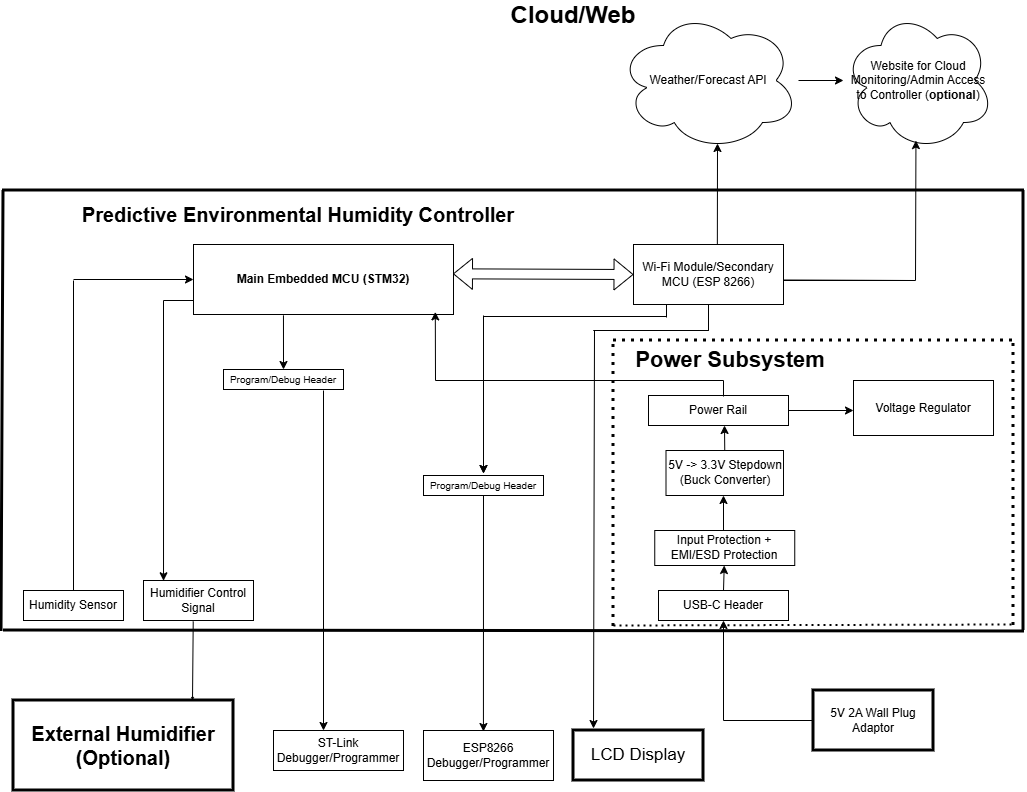

The diagram above was exported from draw.io. Its source (the exported page's mxGraphModel, read from the mxfile embedded in the PNG):
<mxGraphModel dx="2026" dy="1126" grid="1" gridSize="10" guides="1" tooltips="1" connect="1" arrows="1" fold="1" page="1" pageScale="1" pageWidth="1100" pageHeight="850" math="0" shadow="0">
  <root>
    <mxCell id="0" />
    <mxCell id="1" parent="0" />
    <mxCell id="UmHh_RvrZBeusNHaTsqm-1" parent="1" style="text;html=1;whiteSpace=wrap;strokeColor=none;fillColor=none;align=center;verticalAlign=middle;rounded=0;" value="&lt;font style=&quot;font-size: 20px;&quot;&gt;&lt;b style=&quot;&quot;&gt;Predictive Environmental Humidity Controller&lt;/b&gt;&lt;/font&gt;" vertex="1">
      <mxGeometry height="40" width="450" x="120" y="214" as="geometry" />
    </mxCell>
    <mxCell id="UmHh_RvrZBeusNHaTsqm-7" parent="1" style="rounded=0;whiteSpace=wrap;html=1;" value="&lt;b&gt;Main Embedded MCU (STM32)&lt;/b&gt;" vertex="1">
      <mxGeometry height="70" width="260" x="240" y="264" as="geometry" />
    </mxCell>
    <mxCell id="2_TswrrHJGYb1H4N9cP--9" parent="1" style="rounded=0;whiteSpace=wrap;html=1;" value="Wi-Fi Module/Secondary MCU (ESP 8266)" vertex="1">
      <mxGeometry height="60" width="150" x="680" y="264" as="geometry" />
    </mxCell>
    <mxCell id="2_TswrrHJGYb1H4N9cP--10" edge="1" parent="1" source="UmHh_RvrZBeusNHaTsqm-7" style="shape=flexArrow;endArrow=classic;startArrow=classic;html=1;rounded=0;entryX=0;entryY=0.5;entryDx=0;entryDy=0;exitX=0.998;exitY=0.419;exitDx=0;exitDy=0;exitPerimeter=0;" target="2_TswrrHJGYb1H4N9cP--9" value="">
      <mxGeometry height="100" relative="1" width="100" as="geometry">
        <mxPoint x="498" y="293" as="sourcePoint" />
        <mxPoint x="630" y="274" as="targetPoint" />
      </mxGeometry>
    </mxCell>
    <mxCell id="EK3NsrHWreD8-AtMYNEK-1" edge="1" parent="1" source="2_TswrrHJGYb1H4N9cP--12" style="edgeStyle=orthogonalEdgeStyle;rounded=0;orthogonalLoop=1;jettySize=auto;html=1;" target="2_TswrrHJGYb1H4N9cP--17" value="">
      <mxGeometry relative="1" as="geometry" />
    </mxCell>
    <mxCell id="2_TswrrHJGYb1H4N9cP--12" parent="1" style="ellipse;shape=cloud;whiteSpace=wrap;html=1;" value="Weather/Forecast API" vertex="1">
      <mxGeometry height="140" width="180" x="665" y="30" as="geometry" />
    </mxCell>
    <mxCell id="2_TswrrHJGYb1H4N9cP--17" parent="1" style="ellipse;shape=cloud;whiteSpace=wrap;html=1;" value="Website for Cloud Monitoring/Admin Access to Controller (&lt;b&gt;optional&lt;/b&gt;)" vertex="1">
      <mxGeometry height="140" width="150" x="890" y="30" as="geometry" />
    </mxCell>
    <mxCell id="2_TswrrHJGYb1H4N9cP--24" parent="1" style="rounded=0;whiteSpace=wrap;html=1;" value="&lt;font&gt;Humidity Sensor&lt;/font&gt;" vertex="1">
      <mxGeometry height="30" width="100" x="70" y="610" as="geometry" />
    </mxCell>
    <mxCell id="2_TswrrHJGYb1H4N9cP--32" parent="1" style="rounded=0;whiteSpace=wrap;html=1;" value="Humidifier Control Signal" vertex="1">
      <mxGeometry height="40" width="110" x="190" y="600" as="geometry" />
    </mxCell>
    <mxCell id="2_TswrrHJGYb1H4N9cP--37" parent="1" style="rounded=0;whiteSpace=wrap;html=1;" value="&lt;font style=&quot;font-size: 10px;&quot;&gt;Program/Debug Header&lt;/font&gt;" vertex="1">
      <mxGeometry height="20" width="120" x="270" y="389" as="geometry" />
    </mxCell>
    <mxCell id="2_TswrrHJGYb1H4N9cP--57" parent="1" style="rounded=0;whiteSpace=wrap;html=1;" value="USB-C Header" vertex="1">
      <mxGeometry height="30" width="130" x="705" y="610" as="geometry" />
    </mxCell>
    <mxCell id="2_TswrrHJGYb1H4N9cP--58" parent="1" style="rounded=0;whiteSpace=wrap;html=1;" value="Input Protection + EMI/ESD Protection" vertex="1">
      <mxGeometry height="35" width="140" x="701.25" y="550" as="geometry" />
    </mxCell>
    <mxCell id="2_TswrrHJGYb1H4N9cP--59" edge="1" parent="1" source="2_TswrrHJGYb1H4N9cP--57" style="endArrow=classic;html=1;rounded=0;exitX=0.5;exitY=0;exitDx=0;exitDy=0;" target="2_TswrrHJGYb1H4N9cP--58" value="">
      <mxGeometry height="50" relative="1" width="50" as="geometry">
        <mxPoint x="720" y="625" as="sourcePoint" />
        <mxPoint x="770" y="595" as="targetPoint" />
      </mxGeometry>
    </mxCell>
    <mxCell id="2_TswrrHJGYb1H4N9cP--60" edge="1" parent="1" style="endArrow=classic;html=1;rounded=0;" value="">
      <mxGeometry height="50" relative="1" width="50" as="geometry">
        <mxPoint x="770" y="550" as="sourcePoint" />
        <mxPoint x="770" y="515" as="targetPoint" />
      </mxGeometry>
    </mxCell>
    <mxCell id="2_TswrrHJGYb1H4N9cP--61" parent="1" style="rounded=0;whiteSpace=wrap;html=1;" value="5V -&amp;gt; 3.3V Stepdown (Buck Converter)" vertex="1">
      <mxGeometry height="45" width="117.5" x="712.5" y="470" as="geometry" />
    </mxCell>
    <mxCell id="2_TswrrHJGYb1H4N9cP--62" edge="1" parent="1" source="2_TswrrHJGYb1H4N9cP--61" style="endArrow=classic;html=1;rounded=0;exitX=0.5;exitY=0;exitDx=0;exitDy=0;" value="">
      <mxGeometry height="50" relative="1" width="50" as="geometry">
        <mxPoint x="670" y="475" as="sourcePoint" />
        <mxPoint x="771" y="445" as="targetPoint" />
      </mxGeometry>
    </mxCell>
    <mxCell id="2_TswrrHJGYb1H4N9cP--63" parent="1" style="rounded=0;whiteSpace=wrap;html=1;" value="Power Rail" vertex="1">
      <mxGeometry height="30" width="140" x="695" y="415" as="geometry" />
    </mxCell>
    <mxCell id="2_TswrrHJGYb1H4N9cP--64" edge="1" parent="1" source="2_TswrrHJGYb1H4N9cP--63" style="endArrow=classic;html=1;rounded=0;exitX=1;exitY=0.5;exitDx=0;exitDy=0;" value="">
      <mxGeometry height="50" relative="1" width="50" as="geometry">
        <mxPoint x="670" y="475" as="sourcePoint" />
        <mxPoint x="900" y="430" as="targetPoint" />
      </mxGeometry>
    </mxCell>
    <mxCell id="2_TswrrHJGYb1H4N9cP--65" parent="1" style="rounded=0;whiteSpace=wrap;html=1;" value="Voltage Regulator" vertex="1">
      <mxGeometry height="55" width="140" x="900" y="400" as="geometry" />
    </mxCell>
    <mxCell id="2_TswrrHJGYb1H4N9cP--74" edge="1" parent="1" style="endArrow=classic;html=1;rounded=0;entryX=0.93;entryY=0.963;entryDx=0;entryDy=0;entryPerimeter=0;" target="UmHh_RvrZBeusNHaTsqm-7" value="">
      <mxGeometry height="50" relative="1" width="50" as="geometry">
        <mxPoint x="482" y="400" as="sourcePoint" />
        <mxPoint x="480" y="340" as="targetPoint" />
      </mxGeometry>
    </mxCell>
    <mxCell id="2_TswrrHJGYb1H4N9cP--75" edge="1" parent="1" style="endArrow=none;html=1;rounded=0;" value="">
      <mxGeometry height="50" relative="1" width="50" as="geometry">
        <mxPoint x="482" y="400" as="sourcePoint" />
        <mxPoint x="770" y="400" as="targetPoint" />
      </mxGeometry>
    </mxCell>
    <mxCell id="2_TswrrHJGYb1H4N9cP--83" edge="1" parent="1" style="endArrow=none;html=1;rounded=0;" value="">
      <mxGeometry height="50" relative="1" width="50" as="geometry">
        <mxPoint x="770" y="416" as="sourcePoint" />
        <mxPoint x="770" y="400" as="targetPoint" />
      </mxGeometry>
    </mxCell>
    <mxCell id="2_TswrrHJGYb1H4N9cP--84" edge="1" parent="1" source="UmHh_RvrZBeusNHaTsqm-7" style="endArrow=classic;html=1;rounded=0;exitX=0.346;exitY=1.012;exitDx=0;exitDy=0;exitPerimeter=0;entryX=0.5;entryY=0;entryDx=0;entryDy=0;" target="2_TswrrHJGYb1H4N9cP--37" value="">
      <mxGeometry height="50" relative="1" width="50" as="geometry">
        <mxPoint x="430" y="400" as="sourcePoint" />
        <mxPoint x="480" y="350" as="targetPoint" />
      </mxGeometry>
    </mxCell>
    <mxCell id="2_TswrrHJGYb1H4N9cP--90" edge="1" parent="1" style="endArrow=none;html=1;rounded=0;strokeWidth=1;" value="">
      <mxGeometry height="50" relative="1" width="50" as="geometry">
        <mxPoint x="210" y="320" as="sourcePoint" />
        <mxPoint x="240" y="320" as="targetPoint" />
      </mxGeometry>
    </mxCell>
    <mxCell id="2_TswrrHJGYb1H4N9cP--93" edge="1" parent="1" style="endArrow=classic;html=1;rounded=0;entryX=0.182;entryY=0.007;entryDx=0;entryDy=0;entryPerimeter=0;strokeWidth=1;" target="2_TswrrHJGYb1H4N9cP--32" value="">
      <mxGeometry height="50" relative="1" width="50" as="geometry">
        <mxPoint x="210" y="320" as="sourcePoint" />
        <mxPoint x="350" y="410" as="targetPoint" />
      </mxGeometry>
    </mxCell>
    <mxCell id="2_TswrrHJGYb1H4N9cP--100" edge="1" parent="1" style="endArrow=none;html=1;rounded=0;strokeWidth=3;" value="">
      <mxGeometry height="50" relative="1" width="50" as="geometry">
        <mxPoint x="50" y="210" as="sourcePoint" />
        <mxPoint x="48" y="651" as="targetPoint" />
      </mxGeometry>
    </mxCell>
    <mxCell id="2_TswrrHJGYb1H4N9cP--104" edge="1" parent="1" style="endArrow=none;html=1;rounded=0;strokeWidth=3;" value="">
      <mxGeometry height="50" relative="1" width="50" as="geometry">
        <mxPoint x="49" y="210" as="sourcePoint" />
        <mxPoint x="1071" y="210" as="targetPoint" />
      </mxGeometry>
    </mxCell>
    <mxCell id="2_TswrrHJGYb1H4N9cP--105" edge="1" parent="1" style="endArrow=none;html=1;rounded=0;strokeWidth=3;" value="">
      <mxGeometry height="50" relative="1" width="50" as="geometry">
        <mxPoint x="50" y="650" as="sourcePoint" />
        <mxPoint x="1071" y="651" as="targetPoint" />
      </mxGeometry>
    </mxCell>
    <mxCell id="2_TswrrHJGYb1H4N9cP--106" edge="1" parent="1" style="endArrow=none;html=1;rounded=0;strokeWidth=3;" value="">
      <mxGeometry height="50" relative="1" width="50" as="geometry">
        <mxPoint x="1070" y="650" as="sourcePoint" />
        <mxPoint x="1070" y="210" as="targetPoint" />
      </mxGeometry>
    </mxCell>
    <mxCell id="2_TswrrHJGYb1H4N9cP--111" parent="1" style="rounded=0;whiteSpace=wrap;html=1;strokeWidth=3;shadow=0;" value="&lt;font style=&quot;font-size: 20px;&quot;&gt;&lt;b style=&quot;&quot;&gt;External Humidifier (Optional)&lt;/b&gt;&lt;/font&gt;" vertex="1">
      <mxGeometry height="90" width="220" x="60" y="720" as="geometry" />
    </mxCell>
    <mxCell id="2_TswrrHJGYb1H4N9cP--112" edge="1" parent="1" source="2_TswrrHJGYb1H4N9cP--32" style="endArrow=classic;html=1;rounded=0;exitX=0.452;exitY=1.02;exitDx=0;exitDy=0;exitPerimeter=0;strokeWidth=1;endSize=1;" value="">
      <mxGeometry height="50" relative="1" width="50" as="geometry">
        <mxPoint x="320" y="580" as="sourcePoint" />
        <mxPoint x="239" y="720" as="targetPoint" />
      </mxGeometry>
    </mxCell>
    <mxCell id="2_TswrrHJGYb1H4N9cP--113" edge="1" parent="1" style="endArrow=classic;html=1;rounded=0;entryX=0.5;entryY=1;entryDx=0;entryDy=0;strokeWidth=1;" target="2_TswrrHJGYb1H4N9cP--57" value="">
      <mxGeometry height="50" relative="1" width="50" as="geometry">
        <mxPoint x="770" y="740" as="sourcePoint" />
        <mxPoint x="740" y="680" as="targetPoint" />
      </mxGeometry>
    </mxCell>
    <mxCell id="2_TswrrHJGYb1H4N9cP--114" parent="1" style="rounded=0;whiteSpace=wrap;html=1;strokeWidth=3;" value="5V 2A Wall Plug Adaptor" vertex="1">
      <mxGeometry height="60" width="120" x="860" y="710" as="geometry" />
    </mxCell>
    <mxCell id="2_TswrrHJGYb1H4N9cP--116" edge="1" parent="1" source="2_TswrrHJGYb1H4N9cP--9" style="endArrow=none;html=1;rounded=0;exitX=1;exitY=0.595;exitDx=0;exitDy=0;exitPerimeter=0;" value="">
      <mxGeometry height="50" relative="1" width="50" as="geometry">
        <mxPoint x="560" y="380" as="sourcePoint" />
        <mxPoint x="960" y="300" as="targetPoint" />
      </mxGeometry>
    </mxCell>
    <mxCell id="2_TswrrHJGYb1H4N9cP--117" edge="1" parent="1" style="endArrow=classic;html=1;rounded=0;entryX=0.483;entryY=0.929;entryDx=0;entryDy=0;entryPerimeter=0;" target="2_TswrrHJGYb1H4N9cP--17" value="">
      <mxGeometry height="50" relative="1" width="50" as="geometry">
        <mxPoint x="962" y="300" as="sourcePoint" />
        <mxPoint x="990" y="180" as="targetPoint" />
      </mxGeometry>
    </mxCell>
    <mxCell id="2_TswrrHJGYb1H4N9cP--119" edge="1" parent="1" style="endArrow=none;dashed=1;html=1;strokeWidth=3;rounded=0;dashPattern=1 2;" value="">
      <mxGeometry height="50" relative="1" width="50" as="geometry">
        <mxPoint x="660" y="646" as="sourcePoint" />
        <mxPoint x="660" y="360" as="targetPoint" />
      </mxGeometry>
    </mxCell>
    <mxCell id="2_TswrrHJGYb1H4N9cP--120" edge="1" parent="1" style="endArrow=none;dashed=1;html=1;strokeWidth=3;rounded=0;dashPattern=1 2;" value="">
      <mxGeometry height="50" relative="1" width="50" as="geometry">
        <mxPoint x="660" y="360" as="sourcePoint" />
        <mxPoint x="1060" y="360" as="targetPoint" />
      </mxGeometry>
    </mxCell>
    <mxCell id="2_TswrrHJGYb1H4N9cP--122" edge="1" parent="1" style="endArrow=none;dashed=1;html=1;dashPattern=1 2;strokeWidth=3;rounded=0;" value="">
      <mxGeometry height="50" relative="1" width="50" as="geometry">
        <mxPoint x="1060" y="645" as="sourcePoint" />
        <mxPoint x="1060" y="360" as="targetPoint" />
      </mxGeometry>
    </mxCell>
    <mxCell id="2_TswrrHJGYb1H4N9cP--124" edge="1" parent="1" style="endArrow=none;dashed=1;html=1;dashPattern=1 2;strokeWidth=2;rounded=0;" value="">
      <mxGeometry height="50" relative="1" width="50" as="geometry">
        <mxPoint x="660" y="645" as="sourcePoint" />
        <mxPoint x="1060" y="644" as="targetPoint" />
      </mxGeometry>
    </mxCell>
    <mxCell id="mN15ZGXcK7axsN1Z2rk7-2" parent="1" style="text;html=1;whiteSpace=wrap;strokeColor=none;fillColor=none;align=center;verticalAlign=middle;rounded=0;fontStyle=1" value="&lt;font style=&quot;font-size: 22px;&quot;&gt;Power Subsystem&lt;/font&gt;" vertex="1">
      <mxGeometry height="30" width="194" x="680" y="365" as="geometry" />
    </mxCell>
    <mxCell id="mN15ZGXcK7axsN1Z2rk7-3" parent="1" style="text;html=1;whiteSpace=wrap;strokeColor=none;fillColor=none;align=center;verticalAlign=middle;rounded=0;" value="&lt;font style=&quot;font-size: 24px;&quot;&gt;&lt;b&gt;Cloud/Web&lt;/b&gt;&lt;/font&gt;" vertex="1">
      <mxGeometry height="30" width="60" x="590" y="20" as="geometry" />
    </mxCell>
    <mxCell id="EK3NsrHWreD8-AtMYNEK-2" edge="1" parent="1" source="2_TswrrHJGYb1H4N9cP--9" style="endArrow=none;html=1;rounded=0;exitX=1;exitY=0.595;exitDx=0;exitDy=0;exitPerimeter=0;" value="">
      <mxGeometry height="50" relative="1" width="50" as="geometry">
        <mxPoint x="830" y="300" as="sourcePoint" />
        <mxPoint x="960" y="300" as="targetPoint" />
      </mxGeometry>
    </mxCell>
    <mxCell id="EK3NsrHWreD8-AtMYNEK-3" edge="1" parent="1" style="endArrow=none;html=1;rounded=0;exitX=1;exitY=0.595;exitDx=0;exitDy=0;exitPerimeter=0;" value="">
      <mxGeometry height="50" relative="1" width="50" as="geometry">
        <mxPoint x="830" y="300" as="sourcePoint" />
        <mxPoint x="960" y="300" as="targetPoint" />
      </mxGeometry>
    </mxCell>
    <mxCell id="EK3NsrHWreD8-AtMYNEK-4" edge="1" parent="1" style="endArrow=none;html=1;rounded=0;exitX=1;exitY=0.595;exitDx=0;exitDy=0;exitPerimeter=0;" value="">
      <mxGeometry height="50" relative="1" width="50" as="geometry">
        <mxPoint x="830" y="300" as="sourcePoint" />
        <mxPoint x="962" y="300" as="targetPoint" />
      </mxGeometry>
    </mxCell>
    <mxCell id="EK3NsrHWreD8-AtMYNEK-5" edge="1" parent="1" source="2_TswrrHJGYb1H4N9cP--9" style="endArrow=classic;html=1;rounded=0;entryX=0.55;entryY=0.95;entryDx=0;entryDy=0;entryPerimeter=0;exitX=0.559;exitY=0.001;exitDx=0;exitDy=0;exitPerimeter=0;" target="2_TswrrHJGYb1H4N9cP--12" value="">
      <mxGeometry height="50" relative="1" width="50" as="geometry">
        <mxPoint x="764" y="260" as="sourcePoint" />
        <mxPoint x="530" y="340" as="targetPoint" />
      </mxGeometry>
    </mxCell>
    <mxCell id="EK3NsrHWreD8-AtMYNEK-7" edge="1" parent="1" style="endArrow=classic;html=1;rounded=0;entryX=0;entryY=0.5;entryDx=0;entryDy=0;" target="UmHh_RvrZBeusNHaTsqm-7" value="">
      <mxGeometry height="50" relative="1" width="50" as="geometry">
        <mxPoint x="120" y="299" as="sourcePoint" />
        <mxPoint x="630" y="460" as="targetPoint" />
      </mxGeometry>
    </mxCell>
    <mxCell id="EK3NsrHWreD8-AtMYNEK-8" edge="1" parent="1" source="2_TswrrHJGYb1H4N9cP--24" style="endArrow=none;html=1;rounded=0;exitX=0.5;exitY=0;exitDx=0;exitDy=0;" value="">
      <mxGeometry height="50" relative="1" width="50" as="geometry">
        <mxPoint x="280" y="480" as="sourcePoint" />
        <mxPoint x="120" y="300" as="targetPoint" />
      </mxGeometry>
    </mxCell>
    <mxCell id="EK3NsrHWreD8-AtMYNEK-10" parent="1" style="rounded=0;whiteSpace=wrap;html=1;strokeWidth=3;" value="&lt;font style=&quot;font-size: 17px;&quot;&gt;LCD Display&lt;/font&gt;" vertex="1">
      <mxGeometry height="50" width="130" x="620" y="750" as="geometry" />
    </mxCell>
    <mxCell id="EK3NsrHWreD8-AtMYNEK-11" edge="1" parent="1" style="endArrow=none;html=1;rounded=0;entryX=0.5;entryY=1;entryDx=0;entryDy=0;" target="2_TswrrHJGYb1H4N9cP--9" value="">
      <mxGeometry height="50" relative="1" width="50" as="geometry">
        <mxPoint x="755" y="350" as="sourcePoint" />
        <mxPoint x="610" y="480" as="targetPoint" />
      </mxGeometry>
    </mxCell>
    <mxCell id="EK3NsrHWreD8-AtMYNEK-13" edge="1" parent="1" style="endArrow=none;html=1;rounded=0;" value="">
      <mxGeometry height="50" relative="1" width="50" as="geometry">
        <mxPoint x="640" y="350" as="sourcePoint" />
        <mxPoint x="755" y="350" as="targetPoint" />
      </mxGeometry>
    </mxCell>
    <mxCell id="EK3NsrHWreD8-AtMYNEK-14" edge="1" parent="1" style="endArrow=classic;html=1;rounded=0;" value="">
      <mxGeometry height="50" relative="1" width="50" as="geometry">
        <mxPoint x="641" y="350" as="sourcePoint" />
        <mxPoint x="640" y="748" as="targetPoint" />
      </mxGeometry>
    </mxCell>
    <mxCell id="B2YjeRB-bXkKoOGV8YUT-3" edge="1" parent="1" style="endArrow=none;html=1;rounded=0;entryX=0.22;entryY=1;entryDx=0;entryDy=0;entryPerimeter=0;" target="2_TswrrHJGYb1H4N9cP--9" value="">
      <mxGeometry height="50" relative="1" width="50" as="geometry">
        <mxPoint x="713" y="337" as="sourcePoint" />
        <mxPoint x="710" y="320" as="targetPoint" />
      </mxGeometry>
    </mxCell>
    <mxCell id="B2YjeRB-bXkKoOGV8YUT-4" edge="1" parent="1" style="endArrow=none;html=1;rounded=0;" value="">
      <mxGeometry height="50" relative="1" width="50" as="geometry">
        <mxPoint x="530" y="336" as="sourcePoint" />
        <mxPoint x="713" y="336" as="targetPoint" />
      </mxGeometry>
    </mxCell>
    <mxCell id="B2YjeRB-bXkKoOGV8YUT-5" edge="1" parent="1" style="endArrow=classic;html=1;rounded=0;" value="">
      <mxGeometry height="50" relative="1" width="50" as="geometry">
        <mxPoint x="530" y="340" as="sourcePoint" />
        <mxPoint x="530" y="493" as="targetPoint" />
      </mxGeometry>
    </mxCell>
    <mxCell id="B2YjeRB-bXkKoOGV8YUT-6" parent="1" style="rounded=0;whiteSpace=wrap;html=1;" value="&lt;font style=&quot;font-size: 10px;&quot;&gt;Program/Debug Header&lt;/font&gt;" vertex="1">
      <mxGeometry height="20" width="120" x="470" y="495" as="geometry" />
    </mxCell>
    <mxCell id="B2YjeRB-bXkKoOGV8YUT-8" edge="1" parent="1" source="B2YjeRB-bXkKoOGV8YUT-6" style="endArrow=classic;html=1;rounded=0;exitX=0.5;exitY=1;exitDx=0;exitDy=0;entryX=0.461;entryY=0.02;entryDx=0;entryDy=0;entryPerimeter=0;" target="B2YjeRB-bXkKoOGV8YUT-9" value="">
      <mxGeometry height="50" relative="1" width="50" as="geometry">
        <mxPoint x="410" y="730" as="sourcePoint" />
        <mxPoint x="530" y="760" as="targetPoint" />
      </mxGeometry>
    </mxCell>
    <mxCell id="B2YjeRB-bXkKoOGV8YUT-9" parent="1" style="rounded=0;whiteSpace=wrap;html=1;" value="ESP8266 Debugger/Programmer" vertex="1">
      <mxGeometry height="50" width="130" x="470" y="750" as="geometry" />
    </mxCell>
    <mxCell id="B2YjeRB-bXkKoOGV8YUT-10" edge="1" parent="1" style="endArrow=classic;html=1;rounded=0;entryX=0.5;entryY=0;entryDx=0;entryDy=0;" value="">
      <mxGeometry height="50" relative="1" width="50" as="geometry">
        <mxPoint x="370" y="410" as="sourcePoint" />
        <mxPoint x="370" y="750" as="targetPoint" />
      </mxGeometry>
    </mxCell>
    <mxCell id="B2YjeRB-bXkKoOGV8YUT-14" parent="1" style="rounded=0;whiteSpace=wrap;html=1;" value="ST-Link Debugger/Programmer" vertex="1">
      <mxGeometry height="40" width="130" x="320" y="750" as="geometry" />
    </mxCell>
    <mxCell id="B2YjeRB-bXkKoOGV8YUT-15" edge="1" parent="1" style="endArrow=none;html=1;rounded=0;" value="">
      <mxGeometry height="50" relative="1" width="50" as="geometry">
        <mxPoint x="640" y="350" as="sourcePoint" />
        <mxPoint x="755" y="350" as="targetPoint" />
      </mxGeometry>
    </mxCell>
    <mxCell id="B2YjeRB-bXkKoOGV8YUT-16" edge="1" parent="1" style="endArrow=none;html=1;rounded=0;" value="">
      <mxGeometry height="50" relative="1" width="50" as="geometry">
        <mxPoint x="650" y="350" as="sourcePoint" />
        <mxPoint x="755" y="350" as="targetPoint" />
      </mxGeometry>
    </mxCell>
    <mxCell id="B2YjeRB-bXkKoOGV8YUT-18" edge="1" parent="1" style="endArrow=classic;html=1;rounded=0;" value="">
      <mxGeometry height="50" relative="1" width="50" as="geometry">
        <mxPoint x="530" y="335" as="sourcePoint" />
        <mxPoint x="530" y="493" as="targetPoint" />
      </mxGeometry>
    </mxCell>
    <mxCell id="B2YjeRB-bXkKoOGV8YUT-20" edge="1" parent="1" style="endArrow=none;html=1;rounded=0;entryX=0;entryY=0.5;entryDx=0;entryDy=0;" target="2_TswrrHJGYb1H4N9cP--114" value="">
      <mxGeometry height="50" relative="1" width="50" as="geometry">
        <mxPoint x="770" y="740" as="sourcePoint" />
        <mxPoint x="710" y="690" as="targetPoint" />
      </mxGeometry>
    </mxCell>
  </root>
</mxGraphModel>